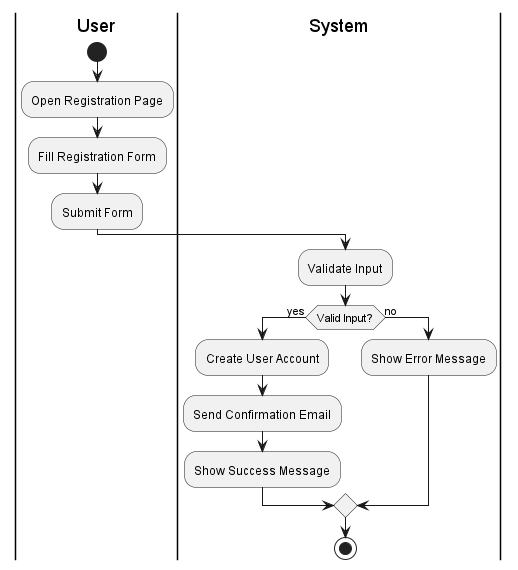

The diagram above was rendered by PlantUML. Its source (embedded in the PNG):
@startuml
|User|
start
:Open Registration Page;
:Fill Registration Form;
:Submit Form;

|System|
:Validate Input;
if (Valid Input?) then (yes)
    :Create User Account;
    :Send Confirmation Email;
    :Show Success Message;
else (no)
    :Show Error Message;
endif
stop
@enduml